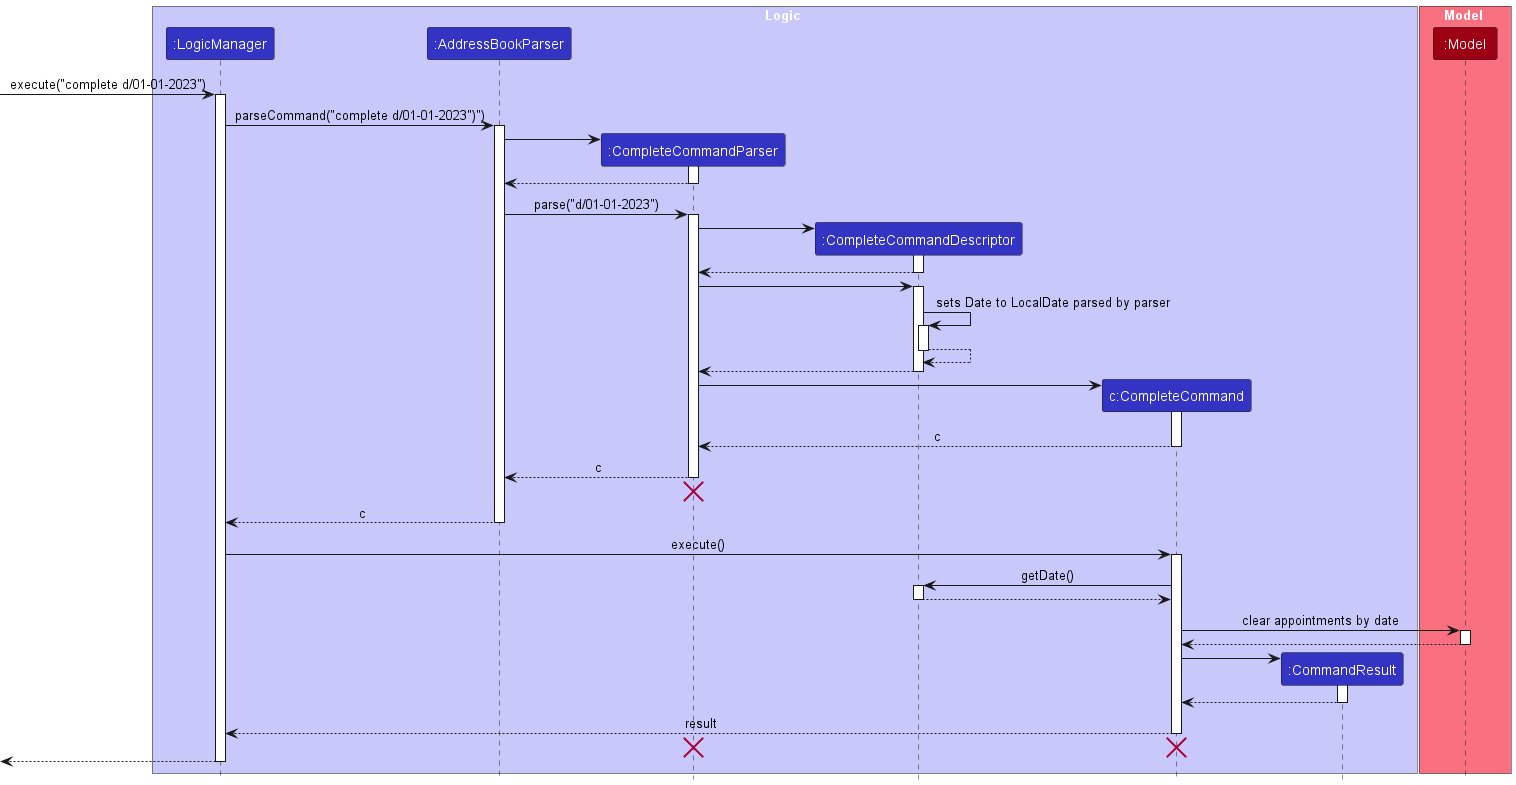

The diagram above was rendered by PlantUML. Its source (embedded in the PNG):
@startuml
!include style.puml
skinparam ArrowFontStyle plain

box Logic LOGIC_COLOR_T1
participant ":LogicManager" as LogicManager LOGIC_COLOR
participant ":AddressBookParser" as AddressBookParser LOGIC_COLOR
participant ":CompleteCommandParser" as CompleteCommandParser LOGIC_COLOR
participant ":CompleteCommandDescriptor" as CompleteCommandDescriptor LOGIC_COLOR
participant "c:CompleteCommand" as CompleteCommand LOGIC_COLOR
participant ":CommandResult" as CommandResult LOGIC_COLOR
end box

box Model MODEL_COLOR_T1
participant ":Model" as Model MODEL_COLOR
end box

[-> LogicManager : execute("complete d/01-01-2023")
activate LogicManager

LogicManager -> AddressBookParser : parseCommand("complete d/01-01-2023")")
activate AddressBookParser

create CompleteCommandParser
AddressBookParser -> CompleteCommandParser
activate CompleteCommandParser

CompleteCommandParser --> AddressBookParser
deactivate CompleteCommandParser

AddressBookParser -> CompleteCommandParser : parse("d/01-01-2023")
activate CompleteCommandParser

create CompleteCommandDescriptor
CompleteCommandParser -> CompleteCommandDescriptor
activate CompleteCommandDescriptor

CompleteCommandDescriptor --> CompleteCommandParser
deactivate CompleteCommandDescriptor

CompleteCommandParser -> CompleteCommandDescriptor
activate CompleteCommandDescriptor
CompleteCommandDescriptor -> CompleteCommandDescriptor : sets Date to LocalDate parsed by parser
activate CompleteCommandDescriptor
CompleteCommandDescriptor --> CompleteCommandDescriptor :
deactivate CompleteCommandDescriptor
CompleteCommandDescriptor --> CompleteCommandParser
deactivate


create CompleteCommand
CompleteCommandParser -> CompleteCommand
activate CompleteCommand

CompleteCommand --> CompleteCommandParser : c
deactivate CompleteCommand

CompleteCommandParser --> AddressBookParser : c
deactivate CompleteCommandParser
'Hidden arrow to position the destroy marker below the end of the activation bar.
CompleteCommandParser -[hidden]-> AddressBookParser
destroy CompleteCommandParser

AddressBookParser --> LogicManager : c
deactivate AddressBookParser

LogicManager -> CompleteCommand : execute()
activate CompleteCommand

CompleteCommand -> CompleteCommandDescriptor : getDate()
activate CompleteCommandDescriptor
CompleteCommandDescriptor --> CompleteCommand
deactivate CompleteCommandDescriptor

CompleteCommand -> Model : clear appointments by date
activate Model

Model --> CompleteCommand
deactivate Model

create CommandResult
CompleteCommand -> CommandResult
activate CommandResult

CommandResult --> CompleteCommand
deactivate CommandResult

CompleteCommand --> LogicManager : result
deactivate CompleteCommand

CompleteCommand -[hidden]-> CompleteCommandParser
destroy CompleteCommand
destroy CompleteCommandParser

[<--LogicManager
deactivate LogicManager
@enduml